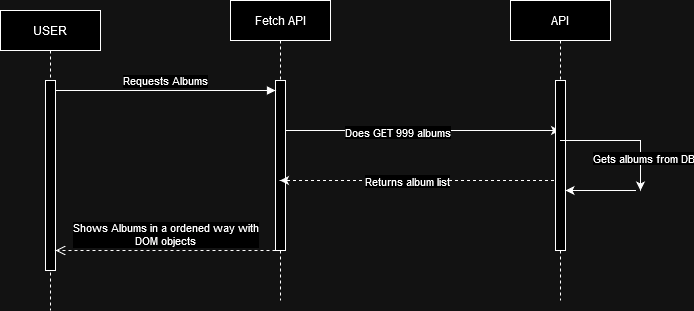

The diagram above was exported from draw.io. Its source (the exported page's mxGraphModel, read from the mxfile embedded in the PNG):
<mxGraphModel dx="1434" dy="746" grid="1" gridSize="10" guides="1" tooltips="1" connect="1" arrows="1" fold="1" page="1" pageScale="1" pageWidth="850" pageHeight="1100" math="0" shadow="0">
  <root>
    <mxCell id="0" />
    <mxCell id="1" parent="0" />
    <mxCell id="aM9ryv3xv72pqoxQDRHE-1" value="USER" style="shape=umlLifeline;perimeter=lifelinePerimeter;whiteSpace=wrap;html=1;container=0;dropTarget=0;collapsible=0;recursiveResize=0;outlineConnect=0;portConstraint=eastwest;newEdgeStyle={&quot;edgeStyle&quot;:&quot;elbowEdgeStyle&quot;,&quot;elbow&quot;:&quot;vertical&quot;,&quot;curved&quot;:0,&quot;rounded&quot;:0};" parent="1" vertex="1">
      <mxGeometry x="50" y="40" width="100" height="300" as="geometry" />
    </mxCell>
    <mxCell id="aM9ryv3xv72pqoxQDRHE-2" value="" style="html=1;points=[];perimeter=orthogonalPerimeter;outlineConnect=0;targetShapes=umlLifeline;portConstraint=eastwest;newEdgeStyle={&quot;edgeStyle&quot;:&quot;elbowEdgeStyle&quot;,&quot;elbow&quot;:&quot;vertical&quot;,&quot;curved&quot;:0,&quot;rounded&quot;:0};" parent="aM9ryv3xv72pqoxQDRHE-1" vertex="1">
      <mxGeometry x="45" y="70" width="10" height="190" as="geometry" />
    </mxCell>
    <mxCell id="aM9ryv3xv72pqoxQDRHE-5" value="Fetch API" style="shape=umlLifeline;perimeter=lifelinePerimeter;whiteSpace=wrap;html=1;container=0;dropTarget=0;collapsible=0;recursiveResize=0;outlineConnect=0;portConstraint=eastwest;newEdgeStyle={&quot;edgeStyle&quot;:&quot;elbowEdgeStyle&quot;,&quot;elbow&quot;:&quot;vertical&quot;,&quot;curved&quot;:0,&quot;rounded&quot;:0};" parent="1" vertex="1">
      <mxGeometry x="280" y="30" width="100" height="300" as="geometry" />
    </mxCell>
    <mxCell id="aM9ryv3xv72pqoxQDRHE-6" value="" style="html=1;points=[];perimeter=orthogonalPerimeter;outlineConnect=0;targetShapes=umlLifeline;portConstraint=eastwest;newEdgeStyle={&quot;edgeStyle&quot;:&quot;elbowEdgeStyle&quot;,&quot;elbow&quot;:&quot;vertical&quot;,&quot;curved&quot;:0,&quot;rounded&quot;:0};" parent="aM9ryv3xv72pqoxQDRHE-5" vertex="1">
      <mxGeometry x="45" y="80" width="10" height="170" as="geometry" />
    </mxCell>
    <mxCell id="aM9ryv3xv72pqoxQDRHE-7" value="Requests Albums" style="html=1;verticalAlign=bottom;endArrow=block;edgeStyle=elbowEdgeStyle;elbow=vertical;curved=0;rounded=0;" parent="1" source="aM9ryv3xv72pqoxQDRHE-2" target="aM9ryv3xv72pqoxQDRHE-6" edge="1">
      <mxGeometry relative="1" as="geometry">
        <mxPoint x="195" y="130" as="sourcePoint" />
        <Array as="points">
          <mxPoint x="180" y="120" />
        </Array>
      </mxGeometry>
    </mxCell>
    <mxCell id="aM9ryv3xv72pqoxQDRHE-8" value="Shows Albums in a ordened way with &lt;br&gt;DOM objects" style="html=1;verticalAlign=bottom;endArrow=open;dashed=1;endSize=8;edgeStyle=elbowEdgeStyle;elbow=vertical;curved=0;rounded=0;" parent="1" source="aM9ryv3xv72pqoxQDRHE-6" target="aM9ryv3xv72pqoxQDRHE-2" edge="1">
      <mxGeometry relative="1" as="geometry">
        <mxPoint x="195" y="205" as="targetPoint" />
        <Array as="points">
          <mxPoint x="190" y="280" />
        </Array>
      </mxGeometry>
    </mxCell>
    <mxCell id="yPbxAwSrSoSEzMs2KVjj-8" value="" style="edgeStyle=elbowEdgeStyle;rounded=0;orthogonalLoop=1;jettySize=auto;html=1;elbow=vertical;curved=0;dashed=1;" edge="1" parent="1" source="yPbxAwSrSoSEzMs2KVjj-9" target="aM9ryv3xv72pqoxQDRHE-5">
      <mxGeometry relative="1" as="geometry">
        <Array as="points">
          <mxPoint x="490" y="210" />
          <mxPoint x="510" y="195" />
        </Array>
      </mxGeometry>
    </mxCell>
    <mxCell id="yPbxAwSrSoSEzMs2KVjj-14" value="Returns album list" style="edgeLabel;html=1;align=center;verticalAlign=middle;resizable=0;points=[];" vertex="1" connectable="0" parent="yPbxAwSrSoSEzMs2KVjj-8">
      <mxGeometry x="0.0964" relative="1" as="geometry">
        <mxPoint as="offset" />
      </mxGeometry>
    </mxCell>
    <mxCell id="yPbxAwSrSoSEzMs2KVjj-7" value="" style="edgeStyle=elbowEdgeStyle;rounded=0;orthogonalLoop=1;jettySize=auto;html=1;elbow=vertical;curved=0;" edge="1" parent="1" source="aM9ryv3xv72pqoxQDRHE-6" target="yPbxAwSrSoSEzMs2KVjj-9">
      <mxGeometry relative="1" as="geometry">
        <Array as="points">
          <mxPoint x="490" y="160" />
        </Array>
      </mxGeometry>
    </mxCell>
    <mxCell id="yPbxAwSrSoSEzMs2KVjj-13" value="Does GET 999 albums" style="edgeLabel;html=1;align=center;verticalAlign=middle;resizable=0;points=[];" vertex="1" connectable="0" parent="yPbxAwSrSoSEzMs2KVjj-7">
      <mxGeometry x="-0.1913" y="-1" relative="1" as="geometry">
        <mxPoint as="offset" />
      </mxGeometry>
    </mxCell>
    <mxCell id="yPbxAwSrSoSEzMs2KVjj-9" value="API" style="shape=umlLifeline;perimeter=lifelinePerimeter;whiteSpace=wrap;html=1;container=0;dropTarget=0;collapsible=0;recursiveResize=0;outlineConnect=0;portConstraint=eastwest;newEdgeStyle={&quot;edgeStyle&quot;:&quot;elbowEdgeStyle&quot;,&quot;elbow&quot;:&quot;vertical&quot;,&quot;curved&quot;:0,&quot;rounded&quot;:0};" vertex="1" parent="1">
      <mxGeometry x="560" y="30" width="100" height="300" as="geometry" />
    </mxCell>
    <mxCell id="yPbxAwSrSoSEzMs2KVjj-10" value="" style="html=1;points=[];perimeter=orthogonalPerimeter;outlineConnect=0;targetShapes=umlLifeline;portConstraint=eastwest;newEdgeStyle={&quot;edgeStyle&quot;:&quot;elbowEdgeStyle&quot;,&quot;elbow&quot;:&quot;vertical&quot;,&quot;curved&quot;:0,&quot;rounded&quot;:0};" vertex="1" parent="yPbxAwSrSoSEzMs2KVjj-9">
      <mxGeometry x="45" y="80" width="10" height="170" as="geometry" />
    </mxCell>
    <mxCell id="yPbxAwSrSoSEzMs2KVjj-16" value="" style="edgeStyle=elbowEdgeStyle;rounded=0;orthogonalLoop=1;jettySize=auto;html=1;elbow=vertical;curved=0;" edge="1" parent="yPbxAwSrSoSEzMs2KVjj-9">
      <mxGeometry relative="1" as="geometry">
        <mxPoint x="60.5" y="190" as="sourcePoint" />
        <mxPoint x="55" y="190" as="targetPoint" />
        <Array as="points">
          <mxPoint x="125.5" y="190" />
        </Array>
      </mxGeometry>
    </mxCell>
    <mxCell id="yPbxAwSrSoSEzMs2KVjj-17" value="" style="edgeStyle=elbowEdgeStyle;rounded=0;orthogonalLoop=1;jettySize=auto;html=1;elbow=vertical;curved=0;" edge="1" parent="1" source="yPbxAwSrSoSEzMs2KVjj-9">
      <mxGeometry relative="1" as="geometry">
        <mxPoint x="645.5" y="170" as="sourcePoint" />
        <mxPoint x="690" y="220" as="targetPoint" />
        <Array as="points">
          <mxPoint x="710.5" y="170" />
        </Array>
      </mxGeometry>
    </mxCell>
    <mxCell id="yPbxAwSrSoSEzMs2KVjj-18" value="Gets albums from DB" style="edgeLabel;html=1;align=center;verticalAlign=middle;resizable=0;points=[];" vertex="1" connectable="0" parent="yPbxAwSrSoSEzMs2KVjj-17">
      <mxGeometry x="0.4943" y="2" relative="1" as="geometry">
        <mxPoint as="offset" />
      </mxGeometry>
    </mxCell>
  </root>
</mxGraphModel>